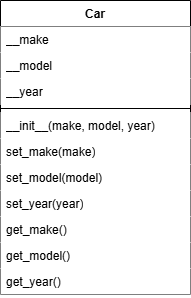

The diagram above was exported from draw.io. Its source (the exported page's mxGraphModel, read from the mxfile embedded in the PNG):
<mxGraphModel dx="478" dy="770" grid="1" gridSize="10" guides="1" tooltips="1" connect="1" arrows="1" fold="1" page="1" pageScale="1" pageWidth="827" pageHeight="1169" math="0" shadow="0">
  <root>
    <mxCell id="0" />
    <mxCell id="1" parent="0" />
    <mxCell id="2" value="Car" style="swimlane;fontStyle=1;align=center;verticalAlign=top;childLayout=stackLayout;horizontal=1;startSize=26;horizontalStack=0;resizeParent=1;resizeParentMax=0;resizeLast=0;collapsible=1;marginBottom=0;whiteSpace=wrap;html=1;" parent="1" vertex="1">
      <mxGeometry x="310" y="240" width="190" height="294" as="geometry" />
    </mxCell>
    <mxCell id="3" value="__make" style="text;strokeColor=none;fillColor=#FFFFFF;align=left;verticalAlign=top;spacingLeft=4;spacingRight=4;overflow=hidden;rotatable=0;points=[[0,0.5],[1,0.5]];portConstraint=eastwest;whiteSpace=wrap;html=1;" parent="2" vertex="1">
      <mxGeometry y="26" width="190" height="26" as="geometry" />
    </mxCell>
    <mxCell id="4" value="__model" style="text;strokeColor=none;fillColor=#FFFFFF;align=left;verticalAlign=top;spacingLeft=4;spacingRight=4;overflow=hidden;rotatable=0;points=[[0,0.5],[1,0.5]];portConstraint=eastwest;whiteSpace=wrap;html=1;" parent="2" vertex="1">
      <mxGeometry y="52" width="190" height="26" as="geometry" />
    </mxCell>
    <mxCell id="5" value="__year" style="text;strokeColor=none;fillColor=#FFFFFF;align=left;verticalAlign=top;spacingLeft=4;spacingRight=4;overflow=hidden;rotatable=0;points=[[0,0.5],[1,0.5]];portConstraint=eastwest;whiteSpace=wrap;html=1;" parent="2" vertex="1">
      <mxGeometry y="78" width="190" height="26" as="geometry" />
    </mxCell>
    <mxCell id="6" value="" style="line;strokeWidth=1;fillColor=none;align=left;verticalAlign=middle;spacingTop=-1;spacingLeft=3;spacingRight=3;rotatable=0;labelPosition=right;points=[];portConstraint=eastwest;strokeColor=inherit;" parent="2" vertex="1">
      <mxGeometry y="104" width="190" height="8" as="geometry" />
    </mxCell>
    <mxCell id="7" value="__init__(&lt;span style=&quot;color: rgb(0, 0, 0);&quot;&gt;make&lt;/span&gt;,&amp;nbsp;&lt;span style=&quot;color: rgb(0, 0, 0);&quot;&gt;model&lt;/span&gt;,&amp;nbsp;&lt;span style=&quot;color: rgb(0, 0, 0);&quot;&gt;year&lt;/span&gt;)" style="text;strokeColor=none;fillColor=#FFFFFF;align=left;verticalAlign=top;spacingLeft=4;spacingRight=4;overflow=hidden;rotatable=0;points=[[0,0.5],[1,0.5]];portConstraint=eastwest;whiteSpace=wrap;html=1;" parent="2" vertex="1">
      <mxGeometry y="112" width="190" height="26" as="geometry" />
    </mxCell>
    <mxCell id="8" value="set_&lt;span style=&quot;color: rgb(0, 0, 0);&quot;&gt;make&lt;/span&gt;(&lt;span style=&quot;color: rgb(0, 0, 0);&quot;&gt;make&lt;/span&gt;)" style="text;strokeColor=none;fillColor=#FFFFFF;align=left;verticalAlign=top;spacingLeft=4;spacingRight=4;overflow=hidden;rotatable=0;points=[[0,0.5],[1,0.5]];portConstraint=eastwest;whiteSpace=wrap;html=1;" parent="2" vertex="1">
      <mxGeometry y="138" width="190" height="26" as="geometry" />
    </mxCell>
    <mxCell id="9" value="set_&lt;span style=&quot;color: rgb(0, 0, 0);&quot;&gt;model&lt;/span&gt;(&lt;span style=&quot;color: rgb(0, 0, 0);&quot;&gt;model&lt;/span&gt;)" style="text;strokeColor=none;fillColor=#FFFFFF;align=left;verticalAlign=top;spacingLeft=4;spacingRight=4;overflow=hidden;rotatable=0;points=[[0,0.5],[1,0.5]];portConstraint=eastwest;whiteSpace=wrap;html=1;" parent="2" vertex="1">
      <mxGeometry y="164" width="190" height="26" as="geometry" />
    </mxCell>
    <mxCell id="10" value="set_&lt;span style=&quot;color: rgb(0, 0, 0);&quot;&gt;year&lt;/span&gt;(&lt;span style=&quot;color: rgb(0, 0, 0);&quot;&gt;year&lt;/span&gt;)" style="text;strokeColor=none;fillColor=#FFFFFF;align=left;verticalAlign=top;spacingLeft=4;spacingRight=4;overflow=hidden;rotatable=0;points=[[0,0.5],[1,0.5]];portConstraint=eastwest;whiteSpace=wrap;html=1;" parent="2" vertex="1">
      <mxGeometry y="190" width="190" height="26" as="geometry" />
    </mxCell>
    <mxCell id="11" value="get_&lt;span style=&quot;color: rgb(0, 0, 0);&quot;&gt;make&lt;/span&gt;()" style="text;strokeColor=none;fillColor=#FFFFFF;align=left;verticalAlign=top;spacingLeft=4;spacingRight=4;overflow=hidden;rotatable=0;points=[[0,0.5],[1,0.5]];portConstraint=eastwest;whiteSpace=wrap;html=1;" parent="2" vertex="1">
      <mxGeometry y="216" width="190" height="26" as="geometry" />
    </mxCell>
    <mxCell id="12" value="get_&lt;span style=&quot;color: rgb(0, 0, 0);&quot;&gt;model&lt;/span&gt;()" style="text;strokeColor=none;fillColor=#FFFFFF;align=left;verticalAlign=top;spacingLeft=4;spacingRight=4;overflow=hidden;rotatable=0;points=[[0,0.5],[1,0.5]];portConstraint=eastwest;whiteSpace=wrap;html=1;" parent="2" vertex="1">
      <mxGeometry y="242" width="190" height="26" as="geometry" />
    </mxCell>
    <mxCell id="13" value="get_&lt;span style=&quot;color: rgb(0, 0, 0);&quot;&gt;year&lt;/span&gt;()" style="text;strokeColor=none;fillColor=#FFFFFF;align=left;verticalAlign=top;spacingLeft=4;spacingRight=4;overflow=hidden;rotatable=0;points=[[0,0.5],[1,0.5]];portConstraint=eastwest;whiteSpace=wrap;html=1;" parent="2" vertex="1">
      <mxGeometry y="268" width="190" height="26" as="geometry" />
    </mxCell>
  </root>
</mxGraphModel>